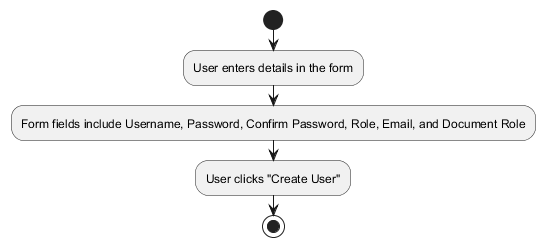

The diagram above was rendered by PlantUML. Its source (embedded in the PNG):
@startuml create-user-structure
start
:User enters details in the form;
:Form fields include Username, Password, Confirm Password, Role, Email, and Document Role;
:User clicks "Create User";
stop
@enduml